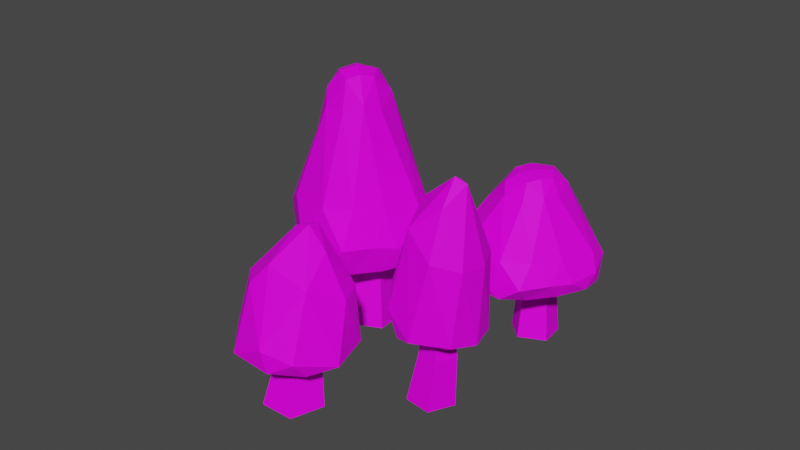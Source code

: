 # Source: Mushroom002.blend  (saved by Blender 3.1.7; exported with 4.5.12 LTS)
import bpy
from mathutils import Matrix  # noqa: F401  (used for matrix-valued properties, if any)

bpy.ops.wm.read_factory_settings(use_empty=True)
scene = bpy.context.scene
scene.name = 'Scene'

# ---- collections
col_collection = bpy.data.collections.new('Collection'); scene.collection.children.link(col_collection)

# ---- images (referenced by path relative to the original .blend; pixels are not part of the script)
import os
ASSET_DIR = os.environ.get("B2B_ASSET_DIR", "")  # directory of the original .blend (textures are referenced by path, not embedded)
HERE = os.path.dirname(os.path.abspath(__file__))  # packed textures are extracted next to this script under _unpacked/

def load_image(name, relpath, width, height, colorspace="sRGB"):
    """Load a texture the original file referenced (path relative to the .blend, or extracted next to this script)."""
    p = next((c for c in (os.path.join(HERE, relpath), os.path.join(ASSET_DIR, relpath)) if relpath and os.path.exists(c)), "")
    if p:
        img = bpy.data.images.load(p, check_existing=True)
        img.name = name
    else:  # same state as the original file: an image datablock whose file is absent (Cycles renders it pink)
        img = bpy.data.images.new(name, width, height)
        img.source = "FILE"
        img.filepath = "//" + (relpath or name)
    img.colorspace_settings.name = colorspace
    return img
img_t_pallet_png = load_image('T_Pallet.png', 'T_Pallet.png', 1024, 1024, 'sRGB')

# ---- materials (node trees are filled in below, after node groups)
mat_material = bpy.data.materials.new('Material')
mat_material.alpha_threshold = 0.0
mat_material.use_transparent_shadow = False
mat_material.line_color = (0.0, 0.0, 0.0, 1.0)

# ---- material node trees
mat_material.use_nodes = True; mat_material.node_tree.nodes.clear()
_N = mat_material.node_tree.nodes; _L = mat_material.node_tree.links
n0 = _N.new('ShaderNodeOutputMaterial'); n0.name = 'Material Output'; n0.location = (300, 300)
n1 = _N.new('ShaderNodeBsdfPrincipled'); n1.name = 'Principled BSDF'; n1.location = (10, 300)
n1.distribution = 'GGX'
n1.subsurface_method = 'RANDOM_WALK_SKIN'
n1.inputs[2].default_value = 0.6333
n1.inputs[3].default_value = 1.45
n1.inputs[13].default_value = 0.1242
n1.inputs[27].default_value = (0.0, 0.0, 0.0, 1.0)
n1.inputs[28].default_value = 1.0
n2 = _N.new('ShaderNodeTexImage'); n2.name = 'Image Texture'; n2.location = (-273, 221)
n2.image = img_t_pallet_png
n3 = _N.new('ShaderNodeTexCoord'); n3.name = 'Texture Coordinate'; n3.location = (-452, 219)
_L.new(n1.outputs[0], n0.inputs[0])
_L.new(n3.outputs[2], n2.inputs[0])
_L.new(n2.outputs[0], n1.inputs[0])
n0.is_active_output = True

# ---- world
world_world = bpy.data.worlds.new('World'); scene.world = world_world
world_world.use_nodes = True; world_world.node_tree.nodes.clear()
_N = world_world.node_tree.nodes; _L = world_world.node_tree.links
n0 = _N.new('ShaderNodeOutputWorld'); n0.name = 'World Output'; n0.location = (300, 300)
n1 = _N.new('ShaderNodeBackground'); n1.name = 'Background'; n1.location = (10, 300)
n1.inputs[0].default_value = (0.05088, 0.05088, 0.05088, 1.0)
_L.new(n1.outputs[0], n0.inputs[0])
n0.is_active_output = True
world_world.color = (0.05088, 0.05088, 0.05088)
world_world.use_sun_shadow = False
world_world.sun_shadow_jitter_overblur = 0.0

# ---- meshes
me_cylinder_002 = bpy.data.meshes.new('Cylinder.002')
me_cylinder_002.from_pydata([(-0.02992, 0.0204, -0.002581), (-0.0265, 0.01079, 0.04522), (-0.0175, 0.01838, -0.002217), (-0.01977, 0.009791, 0.04441), (-0.0156, 0.005967, -0.001377), (-0.01881, 0.003254, 0.04259), (-0.02685, 0.0003128, -0.001221), (-0.02494, 0.0002148, 0.04228), (-0.0357, 0.009235, -0.001965), (-0.0297, 0.004873, 0.04391), (-0.02963, 0.01934, 0.023), (-0.02008, 0.01792, 0.02184), (-0.01871, 0.00865, 0.01926), (-0.02741, 0.004338, 0.01882), (-0.03416, 0.01095, 0.02114), (-0.01041, -0.01901, 0.03219), (-0.007102, -0.01935, 0.01567), (-0.0006693, -0.02244, 0.03273), (-0.01069, -0.02633, 0.05093), (0.002663, -0.02439, 0.01684), (0.004616, -0.03222, 0.03409), (0.001095, -0.027, 0.01584), (-0.003012, -0.03151, 0.04613), (0.007241, -0.03858, 0.01711), (-0.0001404, -0.0426, 0.03977), (0.001071, -0.04996, 0.02056), (0.001712, -0.04591, 0.01533), (-0.009789, -0.03497, 0.02195), (-0.00772, -0.05352, 0.02344), (-0.006065, -0.05283, 0.01654), (-0.01264, -0.04368, 0.04427), (-0.01748, -0.04662, 0.03817), (-0.01929, -0.05265, 0.01763), (-0.02494, -0.04309, 0.01536), (-0.01413, -0.05064, 0.01573), (-0.01003, -0.03052, 0.05201), (-0.02339, -0.0408, 0.03783), (-0.02773, -0.04305, 0.01926), (-0.01472, -0.03068, 0.05041), (-0.02603, -0.03189, 0.03501), (-0.02822, -0.03457, 0.01661), (-0.01288, -0.03702, 0.02154), (-0.02479, -0.02468, 0.0181), (-0.02011, -0.02152, 0.03256), (-0.01774, -0.02013, 0.01602), (-0.01084, -0.02893, -0.002101), (-0.01084, -0.03113, 0.02226), (-0.001939, -0.03539, -0.002101), (-0.005993, -0.03465, 0.02226), (-0.005338, -0.04585, -0.002101), (-0.007844, -0.04034, 0.02226), (-0.01634, -0.04585, -0.002101), (-0.01383, -0.04034, 0.02226), (-0.01974, -0.03539, -0.002101), (-0.01568, -0.03465, 0.02226), (-0.01084, -0.02865, 0.01), (-0.003966, -0.03365, 0.01), (-0.006591, -0.04172, 0.01), (-0.01508, -0.04172, 0.01), (-0.01771, -0.03365, 0.01), (0.03368, -0.009183, 0.04531), (0.0338, -0.01165, 0.02176), (0.0323, -0.0173, 0.0462), (0.02807, -0.01053, 0.0682), (0.03117, -0.02001, 0.02354), (0.02533, -0.02276, 0.04843), (0.02891, -0.01913, 0.02202), (0.02501, -0.01713, 0.06217), (0.02064, -0.02553, 0.02395), (0.01657, -0.02058, 0.05564), (0.01086, -0.02223, 0.02924), (0.01413, -0.02218, 0.02123), (0.02117, -0.01166, 0.03137), (0.006865, -0.0158, 0.03364), (0.007633, -0.01701, 0.02308), (0.01408, -0.01107, 0.06084), (0.01104, -0.007414, 0.05401), (0.005981, -0.006596, 0.02475), (0.01273, -0.0008535, 0.02128), (0.008265, -0.01038, 0.02185), (0.02487, -0.01162, 0.06985), (0.01481, -0.001986, 0.05345), (0.01238, 0.001339, 0.02724), (0.0241, -0.007923, 0.06771), (0.02144, 0.00134, 0.04956), (0.01898, 0.002878, 0.02319), (0.01914, -0.00951, 0.03074), (0.02722, 0.00152, 0.02547), (0.03039, -0.001889, 0.04597), (0.03175, -0.0034, 0.02228), (0.02577, -0.01002, -0.002875), (0.02402, -0.01032, 0.03047), (0.02186, -0.01796, -0.002875), (0.02189, -0.01465, 0.03047), (0.01309, -0.0167, -0.002875), (0.01712, -0.01396, 0.03047), (0.01158, -0.007973, -0.002875), (0.0163, -0.009206, 0.03047), (0.01942, -0.003843, -0.002875), (0.02057, -0.006959, 0.03047), (0.02599, -0.009981, 0.01369), (0.02297, -0.01612, 0.01369), (0.0162, -0.01514, 0.01369), (0.01503, -0.008401, 0.01369), (0.02108, -0.005213, 0.01369), (-0.04679, -0.0005541, 0.03763), (-0.0362, -0.001486, 0.02519), (-0.02929, -0.001562, 0.07902), (-0.04684, 0.002095, 0.02548), (-0.04244, -0.0001491, 0.02359), (-0.02562, -2.847e-05, 0.08418), (-0.02977, 0.00426, 0.08274), (-0.03842, 0.0033, 0.06234), (-0.0505, 0.008246, 0.03148), (-0.04105, 0.01367, 0.05877), (-0.0487, 0.01649, 0.02994), (-0.04764, 0.01166, 0.02396), (-0.04251, 0.01334, 0.02616), (-0.0325, 0.0106, 0.03583), (-0.04448, 0.02403, 0.02997), (-0.02981, 0.01117, 0.07978), (-0.0412, 0.02297, 0.02376), (-0.02669, 0.00805, 0.08409), (-0.03489, 0.01879, 0.06549), (-0.03823, 0.02302, 0.05405), (-0.04037, 0.02544, 0.03999), (-0.03804, 0.02944, 0.02973), (-0.04263, 0.02533, 0.02507), (-0.03422, 0.02032, 0.02825), (-0.02805, 0.02512, 0.02537), (-0.02947, 0.0316, 0.0299), (-0.02723, 0.03141, 0.02506), (-0.02503, 0.01455, 0.07946), (-0.02975, 0.02937, 0.02376), (-0.02113, 0.01194, 0.08266), (-0.02576, 0.02483, 0.05807), (-0.01998, 0.02992, 0.03128), (-0.02766, 0.01254, 0.0369), (-0.0196, 0.02942, 0.02427), (-0.01818, 0.02064, 0.06093), (-0.01414, 0.02756, 0.02947), (-0.01017, 0.02312, 0.02416), (-0.01505, 0.02487, 0.02284), (-0.02166, 0.01093, 0.03526), (-0.007378, 0.02075, 0.03509), (-0.01535, 0.02069, 0.0245), (-0.01616, 0.01166, 0.07719), (-0.01452, 0.01493, 0.06413), (-0.00601, 0.012, 0.04294), (-0.00578, 0.01585, 0.02409), (-0.01945, 0.008771, 0.0839), (-0.004141, 0.01134, 0.03306), (-0.007374, 0.01212, 0.02264), (-0.005544, 0.008492, 0.02485), (-0.01702, 0.005048, 0.08287), (-0.01453, 0.00505, 0.07341), (-0.01076, 0.008401, 0.0248), (-0.02261, 0.004337, 0.08541), (-0.00971, 0.0007812, 0.04498), (-0.006576, 0.002343, 0.03205), (-0.0183, 0.007029, 0.03256), (-0.01015, -0.003683, 0.03337), (-0.01065, 0.0007664, 0.02355), (-0.01524, 1.546e-05, 0.02513), (-0.01644, -0.0002795, 0.07562), (-0.01505, -0.007203, 0.04578), (-0.01698, -0.006367, 0.02319), (-0.01903, 0.001307, 0.08396), (-0.01578, -0.01163, 0.03337), (-0.02114, -0.004237, 0.07324), (-0.023, -0.01171, 0.04533), (-0.02248, -0.012, 0.0247), (-0.02264, 0.002141, 0.03302), (-0.0215, -0.002007, 0.08281), (-0.02342, -0.006248, 0.02462), (-0.03667, -0.008618, 0.04465), (-0.03094, -0.0109, 0.0245), (-0.02649, -0.009698, 0.02242), (-0.03058, 0.003449, 0.03295), (-0.03169, -0.01229, 0.03448), (-0.02533, 0.005767, 0.03596), (-0.02771, -0.003942, 0.07397), (-0.0404, -0.005171, 0.02513), (-0.0004724, 0.02411, 0.03028), (0.01049, 0.02257, 0.02299), (0.01543, 0.02563, 0.0524), (-5.623e-05, 0.02603, 0.02374), (0.004362, 0.02374, 0.02241), (0.01891, 0.02747, 0.05519), (0.01488, 0.03159, 0.0548), (0.007001, 0.0294, 0.04381), (-0.003862, 0.03241, 0.02753), (0.004599, 0.03941, 0.04253), (-0.001942, 0.04048, 0.02708), (-0.0007241, 0.03538, 0.02348), (0.004313, 0.0372, 0.0246), (0.01389, 0.03514, 0.02941), (0.002314, 0.04796, 0.02738), (0.015, 0.03824, 0.05356), (0.00579, 0.04658, 0.02378), (0.01792, 0.03543, 0.05565), (0.01053, 0.04491, 0.0463), (0.007654, 0.04839, 0.04036), (0.006048, 0.04997, 0.03283), (0.008767, 0.05334, 0.02733), (0.004341, 0.04898, 0.02469), (0.01254, 0.04428, 0.02585), (0.01882, 0.04892, 0.02432), (0.0173, 0.05556, 0.02724), (0.0197, 0.05511, 0.02448), (0.01979, 0.0416, 0.05341), (0.01723, 0.053, 0.02374), (0.02353, 0.03924, 0.05488), (0.01992, 0.05052, 0.04223), (0.02667, 0.05406, 0.02756), (0.01869, 0.03716, 0.02994), (0.02729, 0.05317, 0.02365), (0.02732, 0.04661, 0.0433), (0.03252, 0.05168, 0.02622), (0.03662, 0.04703, 0.0229), (0.03184, 0.04863, 0.02245), (0.0247, 0.03552, 0.02873), (0.03898, 0.04533, 0.02868), (0.03144, 0.0446, 0.02313), (0.02867, 0.0387, 0.05167), (0.03079, 0.04119, 0.0446), (0.03999, 0.03715, 0.03246), (0.04092, 0.03988, 0.02228), (0.02513, 0.0362, 0.05532), (0.04219, 0.03596, 0.02691), (0.03936, 0.03611, 0.02133), (0.04107, 0.03266, 0.02227), (0.02755, 0.03248, 0.05445), (0.03037, 0.03196, 0.04915), (0.03589, 0.03252, 0.02243), (0.02189, 0.03188, 0.05601), (0.03614, 0.02617, 0.03307), (0.03973, 0.02699, 0.02593), (0.0281, 0.03155, 0.02689), (0.03607, 0.02109, 0.02644), (0.03597, 0.02492, 0.0213), (0.03135, 0.02423, 0.02229), (0.02834, 0.02681, 0.05013), (0.03073, 0.01828, 0.03325), (0.02963, 0.0178, 0.02092), (0.02548, 0.02883, 0.05491), (0.03041, 0.01319, 0.02619), (0.02372, 0.02273, 0.04877), (0.02281, 0.01374, 0.03303), (0.02406, 0.01228, 0.02163), (0.02373, 0.02671, 0.02702), (0.02304, 0.02548, 0.05418), (0.02318, 0.01794, 0.02195), (0.009268, 0.01663, 0.03332), (0.01567, 0.01328, 0.02188), (0.02018, 0.01438, 0.02064), (0.01584, 0.02793, 0.02735), (0.01455, 0.01247, 0.02733), (0.02098, 0.03044, 0.02895), (0.01717, 0.02301, 0.04942), (0.00629, 0.01889, 0.0229), (0.01769, 0.04449, -0.002706), (0.02019, 0.03745, 0.03231), (0.02679, 0.04302, -0.00244), (0.02512, 0.03672, 0.03171), (0.02818, 0.03392, -0.001824), (0.02583, 0.03193, 0.03038), (0.01994, 0.02978, -0.00171), (0.02134, 0.02971, 0.03016), (0.01346, 0.03631, -0.002255), (0.01785, 0.03312, 0.03135), (0.0179, 0.04372, 0.01603), (0.0249, 0.04268, 0.01518), (0.0259, 0.03588, 0.01329), (0.01952, 0.03273, 0.01297), (0.01458, 0.03757, 0.01467)], [], [(10, 1, 3, 11), (11, 3, 5, 12), (12, 5, 7, 13), (13, 7, 9, 14), (14, 9, 1, 10), (8, 14, 10, 0), (6, 13, 14, 8), (4, 12, 13, 6), (2, 11, 12, 4), (0, 10, 11, 2), (15, 18, 17), (16, 17, 19), (17, 22, 20), (18, 35, 22), (19, 20, 23), (23, 26, 21), (23, 24, 25), (23, 25, 26), (26, 25, 29), (24, 35, 30), (30, 31, 28), (28, 32, 29), (30, 36, 31), (33, 37, 40), (38, 39, 36), (33, 40, 44), (39, 42, 40), (40, 42, 44), (38, 18, 39), (38, 35, 18), (41, 44, 16), (41, 16, 27), (43, 44, 42), (43, 15, 44), (18, 15, 43), (16, 21, 27), (16, 19, 21), (16, 15, 17), (19, 17, 20), (19, 23, 21), (17, 18, 22), (20, 22, 24), (21, 26, 27), (23, 20, 24), (24, 22, 35), (26, 29, 34), (37, 32, 31, 36), (25, 24, 28), (28, 24, 30), (29, 25, 28), (28, 31, 32), (34, 29, 32), (35, 38, 30), (41, 34, 33), (32, 37, 33), (34, 32, 33), (30, 38, 36), (36, 39, 37), (37, 39, 40), (41, 27, 26, 34), (41, 33, 44), (39, 18, 43), (39, 43, 42), (44, 15, 16), (55, 46, 48, 56), (56, 48, 50, 57), (57, 50, 52, 58), (58, 52, 54, 59), (59, 54, 46, 55), (53, 59, 55, 45), (51, 58, 59, 53), (49, 57, 58, 51), (47, 56, 57, 49), (45, 55, 56, 47), (60, 63, 62), (61, 62, 64), (62, 67, 65), (63, 80, 67), (64, 65, 68), (68, 71, 66), (68, 69, 70), (68, 70, 71), (71, 70, 74), (69, 80, 75), (75, 76, 73), (73, 77, 74), (75, 81, 76), (78, 82, 85), (83, 84, 81), (78, 85, 89), (84, 87, 85), (85, 87, 89), (83, 63, 84), (83, 80, 63), (86, 89, 61), (86, 61, 72), (88, 89, 87), (88, 60, 89), (63, 60, 88), (61, 66, 72), (61, 64, 66), (61, 60, 62), (64, 62, 65), (64, 68, 66), (62, 63, 67), (65, 67, 69), (66, 71, 72), (68, 65, 69), (69, 67, 80), (71, 74, 79), (82, 77, 76, 81), (70, 69, 73), (73, 69, 75), (74, 70, 73), (73, 76, 77), (79, 74, 77), (80, 83, 75), (86, 79, 78), (77, 82, 78), (79, 77, 78), (75, 83, 81), (81, 84, 82), (82, 84, 85), (86, 72, 71, 79), (86, 78, 89), (84, 63, 88), (84, 88, 87), (89, 60, 61), (100, 91, 93, 101), (101, 93, 95, 102), (102, 95, 97, 103), (103, 97, 99, 104), (104, 99, 91, 100), (98, 104, 100, 90), (96, 103, 104, 98), (94, 102, 103, 96), (92, 101, 102, 94), (90, 100, 101, 92), (109, 117, 106), (105, 112, 113), (108, 113, 116), (110, 157, 122), (112, 111, 114), (116, 121, 117), (116, 115, 127), (115, 125, 119), (122, 120, 111), (127, 121, 116), (114, 123, 124), (121, 128, 117), (119, 125, 126), (120, 122, 132), (121, 127, 133), (121, 133, 129), (132, 135, 123), (123, 135, 124), (125, 130, 126), (135, 136, 130), (122, 157, 150), (136, 140, 131), (138, 142, 133), (134, 139, 135), (137, 145, 143), (139, 144, 140), (140, 141, 138), (134, 150, 146), (146, 147, 139), (144, 149, 141), (147, 148, 144), (145, 152, 156), (148, 151, 144), (151, 153, 149), (146, 155, 147), (143, 156, 160), (148, 159, 151), (150, 157, 167), (153, 162, 152), (155, 158, 148), (143, 160, 180), (158, 161, 159), (137, 143, 180), (156, 162, 163), (155, 164, 158), (160, 163, 172), (165, 168, 161), (167, 173, 164), (164, 173, 169), (166, 174, 163), (163, 174, 172), (166, 171, 177), (168, 170, 179), (167, 157, 110), (171, 179, 176), (169, 173, 181), (174, 178, 172), (177, 106, 174), (176, 179, 182), (178, 118, 180), (179, 175, 105), (137, 180, 118), (182, 105, 108), (181, 107, 112), (106, 118, 178), (108, 105, 113), (110, 111, 107), (106, 117, 118), (109, 108, 116), (109, 116, 117), (112, 107, 111), (110, 122, 111), (120, 123, 114, 111), (114, 115, 113, 112), (116, 113, 115), (127, 115, 119), (124, 125, 115, 114), (137, 118, 117, 128), (131, 127, 126, 130), (127, 119, 126), (120, 132, 123), (128, 121, 129), (130, 125, 124, 135), (132, 122, 134), (133, 127, 131), (137, 128, 129), (142, 145, 129, 133), (134, 122, 150), (133, 131, 138), (130, 136, 131), (137, 129, 145), (131, 140, 138), (140, 136, 135, 139), (132, 134, 135), (152, 142, 141, 149), (138, 141, 142), (134, 146, 139), (139, 147, 144), (140, 144, 141), (166, 162, 161, 168), (145, 142, 152), (143, 145, 156), (144, 151, 149), (146, 150, 154), (149, 153, 152), (146, 154, 155), (147, 155, 148), (151, 159, 153), (154, 150, 167), (153, 159, 162), (154, 164, 155), (156, 152, 162), (148, 158, 159), (160, 156, 163), (164, 154, 167), (159, 161, 162), (158, 164, 165), (180, 160, 172), (158, 165, 161), (181, 175, 170, 169), (163, 162, 166), (165, 164, 169), (165, 169, 170), (168, 165, 170), (166, 168, 171), (166, 177, 174), (171, 168, 179), (167, 110, 173), (182, 109, 177, 176), (172, 178, 180), (179, 170, 175), (177, 171, 176), (181, 173, 107), (174, 106, 178), (173, 110, 107), (112, 105, 175, 181), (177, 109, 106), (182, 179, 105), (109, 182, 108), (187, 195, 184), (183, 190, 191), (186, 191, 194), (188, 235, 200), (190, 189, 192), (194, 199, 195), (194, 193, 205), (193, 203, 197), (200, 198, 189), (205, 199, 194), (192, 201, 202), (199, 206, 195), (197, 203, 204), (198, 200, 210), (199, 205, 211), (199, 211, 207), (210, 213, 201), (201, 213, 202), (203, 208, 204), (213, 214, 208), (200, 235, 228), (214, 218, 209), (216, 220, 211), (212, 217, 213), (215, 223, 221), (217, 222, 218), (218, 219, 216), (212, 228, 224), (224, 225, 217), (222, 227, 219), (225, 226, 222), (223, 230, 234), (226, 229, 222), (229, 231, 227), (224, 233, 225), (221, 234, 238), (226, 237, 229), (228, 235, 245), (231, 240, 230), (233, 236, 226), (221, 238, 258), (236, 239, 237), (215, 221, 258), (234, 240, 241), (233, 242, 236), (238, 241, 250), (243, 246, 239), (245, 251, 242), (242, 251, 247), (244, 252, 241), (241, 252, 250), (244, 249, 255), (246, 248, 257), (245, 235, 188), (249, 257, 254), (247, 251, 259), (252, 256, 250), (255, 184, 252), (254, 257, 260), (256, 196, 258), (257, 253, 183), (215, 258, 196), (260, 183, 186), (259, 185, 190), (184, 196, 256), (186, 183, 191), (188, 189, 185), (184, 195, 196), (187, 186, 194), (187, 194, 195), (190, 185, 189), (188, 200, 189), (198, 201, 192, 189), (192, 193, 191, 190), (194, 191, 193), (205, 193, 197), (202, 203, 193, 192), (215, 196, 195, 206), (209, 205, 204, 208), (205, 197, 204), (198, 210, 201), (206, 199, 207), (208, 203, 202, 213), (210, 200, 212), (211, 205, 209), (215, 206, 207), (220, 223, 207, 211), (212, 200, 228), (211, 209, 216), (208, 214, 209), (215, 207, 223), (209, 218, 216), (218, 214, 213, 217), (210, 212, 213), (230, 220, 219, 227), (216, 219, 220), (212, 224, 217), (217, 225, 222), (218, 222, 219), (244, 240, 239, 246), (223, 220, 230), (221, 223, 234), (222, 229, 227), (224, 228, 232), (227, 231, 230), (224, 232, 233), (225, 233, 226), (229, 237, 231), (232, 228, 245), (231, 237, 240), (232, 242, 233), (234, 230, 240), (226, 236, 237), (238, 234, 241), (242, 232, 245), (237, 239, 240), (236, 242, 243), (258, 238, 250), (236, 243, 239), (259, 253, 248, 247), (241, 240, 244), (243, 242, 247), (243, 247, 248), (246, 243, 248), (244, 246, 249), (244, 255, 252), (249, 246, 257), (245, 188, 251), (260, 187, 255, 254), (250, 256, 258), (257, 248, 253), (255, 249, 254), (259, 251, 185), (252, 184, 256), (251, 188, 185), (190, 183, 253, 259), (255, 187, 184), (260, 257, 183), (187, 260, 186), (271, 262, 264, 272), (272, 264, 266, 273), (273, 266, 268, 274), (274, 268, 270, 275), (275, 270, 262, 271), (269, 275, 271, 261), (267, 274, 275, 269), (265, 273, 274, 267), (263, 272, 273, 265), (261, 271, 272, 263)])
_uv = me_cylinder_002.uv_layers.new(name='UVMap')
_uv.uv.foreach_set('vector', [0.1206, 0.4446, 0.1203, 0.4455, 0.1198, 0.4454, 0.1199, 0.4445, 0.1169, 0.4422, 0.1174, 0.4413, 0.1178, 0.4415, 0.1176, 0.4424, 0.1225, 0.4465, 0.1226, 0.4455, 0.1231, 0.4455, 0.1232, 0.4465, 0.1194, 0.4423, 0.1197, 0.4432, 0.1192, 0.4434, 0.1188, 0.4425, 0.1171, 0.4445, 0.1169, 0.4436, 0.1174, 0.4434, 0.1178, 0.4444, 0.1169, 0.4456, 0.1171, 0.4445, 0.1178, 0.4444, 0.1178, 0.4455, 0.1197, 0.4413, 0.1194, 0.4423, 0.1188, 0.4425, 0.1188, 0.4414, 0.1224, 0.4474, 0.1225, 0.4465, 0.1232, 0.4465, 0.1233, 0.4474, 0.117, 0.4433, 0.1169, 0.4422, 0.1176, 0.4424, 0.1178, 0.4434, 0.1206, 0.4435, 0.1206, 0.4446, 0.1199, 0.4445, 0.1197, 0.4434, 0.4379, 0.5821, 0.4378, 0.5812, 0.4384, 0.582, 0.4382, 0.5828, 0.4384, 0.582, 0.4387, 0.5826, 0.4318, 0.5844, 0.4321, 0.5838, 0.4321, 0.5844, 0.4319, 0.5834, 0.4321, 0.5834, 0.4321, 0.5838, 0.4319, 0.5851, 0.4321, 0.5844, 0.4325, 0.5851, 0.4357, 0.5867, 0.4353, 0.5869, 0.4355, 0.5861, 0.4325, 0.5851, 0.4326, 0.584, 0.433, 0.5848, 0.4325, 0.5851, 0.433, 0.5848, 0.4329, 0.5851, 0.4353, 0.5869, 0.4353, 0.5871, 0.4349, 0.5871, 0.4326, 0.584, 0.4321, 0.5834, 0.4327, 0.5836, 0.4385, 0.5841, 0.4383, 0.5838, 0.4385, 0.5831, 0.4385, 0.5831, 0.438, 0.5829, 0.4384, 0.5829, 0.4385, 0.5841, 0.438, 0.584, 0.4383, 0.5838, 0.4365, 0.5874, 0.4365, 0.5872, 0.4368, 0.5874, 0.4383, 0.5847, 0.4376, 0.5841, 0.438, 0.584, 0.4342, 0.5865, 0.4342, 0.5862, 0.4348, 0.5857, 0.437, 0.5866, 0.4373, 0.5874, 0.4368, 0.5874, 0.4342, 0.5862, 0.4345, 0.5858, 0.4348, 0.5857, 0.4373, 0.5859, 0.4376, 0.5858, 0.437, 0.5866, 0.4373, 0.5859, 0.4375, 0.5857, 0.4376, 0.5858, 0.4349, 0.5865, 0.4348, 0.5857, 0.4353, 0.5857, 0.4349, 0.5865, 0.4353, 0.5857, 0.435, 0.5864, 0.4375, 0.5867, 0.4376, 0.5875, 0.4373, 0.5874, 0.4375, 0.5822, 0.4379, 0.5821, 0.4378, 0.5829, 0.4378, 0.5812, 0.4379, 0.5821, 0.4375, 0.5822, 0.4353, 0.5857, 0.4355, 0.5861, 0.435, 0.5864, 0.4353, 0.5857, 0.4357, 0.5861, 0.4355, 0.5861, 0.4382, 0.5828, 0.4379, 0.5821, 0.4384, 0.582, 0.4387, 0.5826, 0.4384, 0.582, 0.4387, 0.5818, 0.4357, 0.5861, 0.4357, 0.5867, 0.4355, 0.5861, 0.4384, 0.582, 0.4378, 0.5812, 0.4382, 0.5814, 0.4321, 0.5844, 0.4321, 0.5838, 0.4326, 0.584, 0.4355, 0.5861, 0.4353, 0.5869, 0.435, 0.5864, 0.4325, 0.5851, 0.4321, 0.5844, 0.4326, 0.584, 0.4326, 0.584, 0.4321, 0.5838, 0.4321, 0.5834, 0.4353, 0.5869, 0.4349, 0.5871, 0.4346, 0.5869, 0.4375, 0.5833, 0.438, 0.5829, 0.4383, 0.5838, 0.438, 0.584, 0.433, 0.5848, 0.4326, 0.584, 0.4333, 0.5846, 0.4333, 0.5846, 0.4326, 0.584, 0.4327, 0.5836, 0.4333, 0.5849, 0.433, 0.5848, 0.4333, 0.5846, 0.4385, 0.5831, 0.4383, 0.5838, 0.438, 0.5829, 0.4346, 0.5869, 0.4349, 0.5871, 0.4343, 0.587, 0.4385, 0.5847, 0.4383, 0.5847, 0.4385, 0.5841, 0.4349, 0.5865, 0.4346, 0.5869, 0.4342, 0.5865, 0.438, 0.5829, 0.4375, 0.5833, 0.4376, 0.5831, 0.4346, 0.5869, 0.4343, 0.587, 0.4342, 0.5865, 0.4385, 0.5841, 0.4383, 0.5847, 0.438, 0.584, 0.438, 0.584, 0.4376, 0.5841, 0.4375, 0.5833, 0.4365, 0.5872, 0.437, 0.5866, 0.4368, 0.5874, 0.4349, 0.5865, 0.435, 0.5864, 0.4353, 0.5869, 0.4346, 0.5869, 0.4349, 0.5865, 0.4342, 0.5865, 0.4348, 0.5857, 0.437, 0.5866, 0.4376, 0.5858, 0.4375, 0.5867, 0.437, 0.5866, 0.4375, 0.5867, 0.4373, 0.5874, 0.4378, 0.5829, 0.4379, 0.5821, 0.4382, 0.5828, 0.1178, 0.4466, 0.1177, 0.4476, 0.1172, 0.4476, 0.1171, 0.4466, 0.1215, 0.4445, 0.1213, 0.4455, 0.1208, 0.4455, 0.1208, 0.4444, 0.1223, 0.4465, 0.1222, 0.4476, 0.1217, 0.4476, 0.1216, 0.4465, 0.1217, 0.4423, 0.1217, 0.4413, 0.1222, 0.4413, 0.1224, 0.4423, 0.1226, 0.4444, 0.1227, 0.4434, 0.1231, 0.4434, 0.1233, 0.4444, 0.1224, 0.4454, 0.1226, 0.4444, 0.1233, 0.4444, 0.1233, 0.4454, 0.1215, 0.4434, 0.1217, 0.4423, 0.1224, 0.4423, 0.1224, 0.4433, 0.1224, 0.4455, 0.1223, 0.4465, 0.1216, 0.4465, 0.1215, 0.4455, 0.1215, 0.4435, 0.1215, 0.4445, 0.1208, 0.4444, 0.1206, 0.4434, 0.1178, 0.4456, 0.1178, 0.4466, 0.1171, 0.4466, 0.1169, 0.4456, 0.4322, 0.5874, 0.4321, 0.5867, 0.4326, 0.5873, 0.4325, 0.5881, 0.4326, 0.5873, 0.4329, 0.5879, 0.4326, 0.5873, 0.4325, 0.5868, 0.4329, 0.5871, 0.4344, 0.5887, 0.4344, 0.5885, 0.4348, 0.5884, 0.4362, 0.5885, 0.4354, 0.5882, 0.4361, 0.5881, 0.4327, 0.5851, 0.433, 0.5854, 0.4321, 0.5854, 0.4361, 0.5881, 0.4352, 0.5877, 0.4359, 0.5875, 0.4361, 0.5881, 0.4359, 0.5875, 0.4362, 0.5877, 0.4362, 0.5877, 0.4359, 0.5875, 0.4362, 0.5872, 0.435, 0.5879, 0.4344, 0.5885, 0.4344, 0.5879, 0.4344, 0.5879, 0.4342, 0.5876, 0.4348, 0.5871, 0.4386, 0.586, 0.4381, 0.5859, 0.4385, 0.5857, 0.4386, 0.5869, 0.4381, 0.5869, 0.4384, 0.5867, 0.4328, 0.5866, 0.4328, 0.5867, 0.4324, 0.5867, 0.4338, 0.5867, 0.4334, 0.5874, 0.4332, 0.5871, 0.4328, 0.5866, 0.4324, 0.5867, 0.4318, 0.5862, 0.4334, 0.5874, 0.4337, 0.5881, 0.4332, 0.5881, 0.4324, 0.5867, 0.432, 0.5865, 0.4318, 0.5862, 0.4338, 0.5867, 0.434, 0.5867, 0.4334, 0.5874, 0.4342, 0.5885, 0.4344, 0.5885, 0.4344, 0.5887, 0.4326, 0.586, 0.4318, 0.5862, 0.4318, 0.5857, 0.4326, 0.586, 0.4318, 0.5857, 0.4325, 0.5859, 0.434, 0.5875, 0.434, 0.5881, 0.4337, 0.5881, 0.4318, 0.5875, 0.4322, 0.5874, 0.432, 0.5881, 0.4321, 0.5867, 0.4322, 0.5874, 0.4318, 0.5875, 0.4318, 0.5857, 0.4321, 0.5854, 0.4325, 0.5859, 0.4318, 0.5857, 0.432, 0.5853, 0.4321, 0.5854, 0.4325, 0.5881, 0.4322, 0.5874, 0.4326, 0.5873, 0.4329, 0.5879, 0.4326, 0.5873, 0.4329, 0.5871, 0.432, 0.5853, 0.4327, 0.5851, 0.4321, 0.5854, 0.4326, 0.5873, 0.4321, 0.5867, 0.4325, 0.5868, 0.4352, 0.5883, 0.4348, 0.5884, 0.435, 0.5879, 0.4321, 0.5854, 0.433, 0.5854, 0.4325, 0.5859, 0.4361, 0.5881, 0.4354, 0.5882, 0.4352, 0.5877, 0.435, 0.5879, 0.4348, 0.5884, 0.4344, 0.5885, 0.433, 0.5854, 0.4333, 0.5857, 0.4332, 0.5861, 0.4376, 0.5862, 0.4381, 0.5859, 0.4384, 0.5867, 0.4381, 0.5869, 0.4352, 0.5873, 0.435, 0.5879, 0.4348, 0.5871, 0.4348, 0.5871, 0.435, 0.5879, 0.4344, 0.5879, 0.4362, 0.5872, 0.4359, 0.5875, 0.4359, 0.5871, 0.4386, 0.586, 0.4384, 0.5867, 0.4381, 0.5859, 0.4332, 0.5861, 0.4333, 0.5857, 0.4333, 0.5863, 0.4344, 0.5885, 0.4342, 0.5885, 0.4344, 0.5879, 0.4326, 0.586, 0.4332, 0.5861, 0.4328, 0.5866, 0.4381, 0.5859, 0.4376, 0.5862, 0.4376, 0.5861, 0.4332, 0.5861, 0.4333, 0.5863, 0.4328, 0.5866, 0.4386, 0.5869, 0.4383, 0.5874, 0.4381, 0.5869, 0.4381, 0.5869, 0.4377, 0.587, 0.4376, 0.5862, 0.4329, 0.5879, 0.4334, 0.5874, 0.4332, 0.5881, 0.4326, 0.586, 0.4325, 0.5859, 0.433, 0.5854, 0.4332, 0.5861, 0.4326, 0.586, 0.4328, 0.5866, 0.4318, 0.5862, 0.4334, 0.5874, 0.434, 0.5867, 0.434, 0.5875, 0.4334, 0.5874, 0.434, 0.5875, 0.4337, 0.5881, 0.432, 0.5881, 0.4322, 0.5874, 0.4325, 0.5881, 0.1197, 0.4465, 0.1196, 0.4476, 0.1191, 0.4475, 0.119, 0.4465, 0.1215, 0.4424, 0.1213, 0.4434, 0.1208, 0.4433, 0.1208, 0.4423, 0.1214, 0.4465, 0.1213, 0.4476, 0.1208, 0.4476, 0.1207, 0.4465, 0.1217, 0.4445, 0.1217, 0.4434, 0.1222, 0.4434, 0.1224, 0.4444, 0.118, 0.4466, 0.1181, 0.4456, 0.1186, 0.4456, 0.1187, 0.4466, 0.1178, 0.4476, 0.118, 0.4466, 0.1187, 0.4466, 0.1187, 0.4476, 0.1215, 0.4455, 0.1217, 0.4445, 0.1224, 0.4444, 0.1224, 0.4454, 0.1215, 0.4455, 0.1214, 0.4465, 0.1207, 0.4465, 0.1206, 0.4455, 0.1215, 0.4414, 0.1215, 0.4424, 0.1208, 0.4423, 0.1206, 0.4413, 0.1197, 0.4455, 0.1197, 0.4465, 0.119, 0.4465, 0.1188, 0.4455, 0.434, 0.5847, 0.4337, 0.5846, 0.4341, 0.5845, 0.4349, 0.5852, 0.435, 0.5843, 0.4352, 0.5854, 0.4349, 0.5856, 0.4352, 0.5854, 0.4351, 0.5857, 0.4375, 0.5857, 0.4373, 0.5857, 0.4374, 0.5855, 0.435, 0.5843, 0.4351, 0.5836, 0.4353, 0.5845, 0.4337, 0.5848, 0.4334, 0.5845, 0.4337, 0.5846, 0.4365, 0.5869, 0.4362, 0.5869, 0.4362, 0.5866, 0.4375, 0.5837, 0.4372, 0.5839, 0.4373, 0.5836, 0.4374, 0.5855, 0.4374, 0.5853, 0.4375, 0.5855, 0.4362, 0.5866, 0.4363, 0.5866, 0.4365, 0.5869, 0.4375, 0.5846, 0.4373, 0.5847, 0.4372, 0.5843, 0.4334, 0.5845, 0.4336, 0.5843, 0.4337, 0.5846, 0.4373, 0.5836, 0.4372, 0.5839, 0.437, 0.5836, 0.4374, 0.5853, 0.4374, 0.5855, 0.4372, 0.5853, 0.4363, 0.5866, 0.4362, 0.5866, 0.4362, 0.5861, 0.4334, 0.5845, 0.4333, 0.5841, 0.4334, 0.5841, 0.4372, 0.5853, 0.4369, 0.5846, 0.4373, 0.5847, 0.4373, 0.5847, 0.4369, 0.5846, 0.4372, 0.5843, 0.4372, 0.5839, 0.4367, 0.5837, 0.437, 0.5836, 0.4369, 0.5846, 0.4365, 0.584, 0.4367, 0.5837, 0.4374, 0.5855, 0.4373, 0.5857, 0.4372, 0.5856, 0.4364, 0.5815, 0.4362, 0.5814, 0.4365, 0.5813, 0.4362, 0.5858, 0.4364, 0.5858, 0.4362, 0.5861, 0.4362, 0.5833, 0.4363, 0.5825, 0.4365, 0.5824, 0.434, 0.5841, 0.4336, 0.5837, 0.434, 0.5839, 0.4363, 0.5825, 0.4359, 0.5817, 0.4362, 0.5814, 0.4362, 0.5814, 0.436, 0.5813, 0.4363, 0.5812, 0.4362, 0.5833, 0.4361, 0.5834, 0.4361, 0.5831, 0.4361, 0.5831, 0.4361, 0.5827, 0.4363, 0.5825, 0.4359, 0.5817, 0.4357, 0.5813, 0.436, 0.5813, 0.4361, 0.5827, 0.4357, 0.582, 0.4359, 0.5817, 0.4382, 0.5874, 0.4385, 0.5876, 0.4384, 0.5877, 0.4357, 0.582, 0.4356, 0.5817, 0.4359, 0.5817, 0.4356, 0.5817, 0.4355, 0.5814, 0.4357, 0.5813, 0.4361, 0.5831, 0.4358, 0.5831, 0.4361, 0.5827, 0.4379, 0.5877, 0.4384, 0.5877, 0.4381, 0.5878, 0.4319, 0.5825, 0.432, 0.583, 0.4318, 0.5829, 0.4372, 0.5856, 0.4373, 0.5857, 0.4373, 0.5857, 0.434, 0.5834, 0.4341, 0.5837, 0.4338, 0.5835, 0.4325, 0.5816, 0.4322, 0.5826, 0.4319, 0.5825, 0.4379, 0.5877, 0.4381, 0.5878, 0.4378, 0.5879, 0.4322, 0.5826, 0.4322, 0.583, 0.432, 0.583, 0.4377, 0.5878, 0.4379, 0.5877, 0.4378, 0.5879, 0.4384, 0.5877, 0.4385, 0.5879, 0.4384, 0.588, 0.4325, 0.5816, 0.4326, 0.5816, 0.4322, 0.5826, 0.4381, 0.5878, 0.4384, 0.588, 0.438, 0.588, 0.4325, 0.5826, 0.4325, 0.5831, 0.4322, 0.583, 0.4327, 0.5813, 0.4328, 0.5814, 0.4326, 0.5816, 0.4326, 0.5816, 0.4328, 0.5814, 0.4328, 0.5817, 0.4384, 0.5882, 0.4382, 0.5883, 0.4384, 0.588, 0.4384, 0.588, 0.4382, 0.5883, 0.438, 0.588, 0.4357, 0.5858, 0.4359, 0.5859, 0.4359, 0.5861, 0.4325, 0.5831, 0.4328, 0.5827, 0.433, 0.5831, 0.4327, 0.5813, 0.4328, 0.5812, 0.4329, 0.5813, 0.4327, 0.5834, 0.433, 0.5831, 0.4329, 0.5834, 0.4328, 0.5817, 0.4328, 0.5814, 0.433, 0.5817, 0.4382, 0.5883, 0.4378, 0.5881, 0.438, 0.588, 0.4382, 0.5885, 0.4378, 0.5884, 0.4382, 0.5883, 0.4342, 0.5854, 0.4343, 0.5851, 0.4346, 0.5855, 0.4378, 0.5881, 0.4376, 0.5879, 0.4378, 0.5879, 0.4343, 0.5851, 0.4345, 0.5848, 0.4349, 0.5852, 0.4377, 0.5878, 0.4378, 0.5879, 0.4376, 0.5879, 0.4346, 0.5855, 0.4349, 0.5852, 0.4349, 0.5856, 0.4347, 0.5838, 0.4349, 0.5837, 0.435, 0.5843, 0.4378, 0.5847, 0.4375, 0.5851, 0.4376, 0.5848, 0.4349, 0.5856, 0.4349, 0.5852, 0.4352, 0.5854, 0.4349, 0.5835, 0.4351, 0.5836, 0.4349, 0.5837, 0.4378, 0.5847, 0.4378, 0.5853, 0.4375, 0.5851, 0.4376, 0.5857, 0.4375, 0.5855, 0.4376, 0.5853, 0.434, 0.5847, 0.4337, 0.5848, 0.4337, 0.5846, 0.435, 0.5843, 0.4349, 0.5837, 0.4351, 0.5836, 0.4375, 0.5857, 0.4374, 0.5855, 0.4375, 0.5855, 0.4374, 0.5853, 0.4373, 0.5847, 0.4375, 0.5846, 0.4375, 0.5855, 0.4353, 0.5845, 0.4353, 0.5855, 0.4352, 0.5854, 0.435, 0.5843, 0.4365, 0.5869, 0.4364, 0.5871, 0.4362, 0.5869, 0.4362, 0.5866, 0.4362, 0.5869, 0.4361, 0.5867, 0.4372, 0.5843, 0.4372, 0.5839, 0.4375, 0.5837, 0.4375, 0.5846, 0.434, 0.5841, 0.434, 0.5843, 0.4337, 0.5846, 0.4336, 0.5843, 0.4361, 0.586, 0.4362, 0.5866, 0.436, 0.5864, 0.436, 0.5861, 0.4372, 0.5835, 0.4373, 0.5836, 0.437, 0.5836, 0.4374, 0.5853, 0.4372, 0.5853, 0.4373, 0.5847, 0.4336, 0.5843, 0.4334, 0.5845, 0.4334, 0.5841, 0.4367, 0.5837, 0.4372, 0.5839, 0.4372, 0.5843, 0.4369, 0.5846, 0.4372, 0.5853, 0.4374, 0.5855, 0.4371, 0.5855, 0.4362, 0.5861, 0.4362, 0.5866, 0.4361, 0.586, 0.434, 0.5841, 0.4336, 0.5843, 0.4334, 0.5841, 0.4334, 0.5837, 0.4336, 0.5837, 0.4334, 0.5841, 0.4333, 0.5841, 0.4371, 0.5855, 0.4374, 0.5855, 0.4372, 0.5856, 0.4362, 0.5861, 0.4361, 0.586, 0.4362, 0.5858, 0.4367, 0.5837, 0.4365, 0.584, 0.4366, 0.5837, 0.434, 0.5841, 0.4334, 0.5841, 0.4336, 0.5837, 0.4365, 0.5813, 0.4362, 0.5814, 0.4363, 0.5812, 0.4362, 0.5814, 0.4364, 0.5815, 0.4365, 0.5824, 0.4363, 0.5825, 0.4372, 0.5853, 0.4371, 0.5855, 0.4369, 0.5846, 0.4338, 0.5835, 0.4334, 0.5837, 0.4335, 0.5835, 0.4337, 0.5834, 0.4362, 0.5858, 0.4365, 0.5856, 0.4364, 0.5858, 0.4362, 0.5833, 0.4361, 0.5831, 0.4363, 0.5825, 0.4363, 0.5825, 0.4361, 0.5827, 0.4359, 0.5817, 0.4362, 0.5814, 0.4359, 0.5817, 0.436, 0.5813, 0.4324, 0.5834, 0.4321, 0.5833, 0.4322, 0.583, 0.4325, 0.5831, 0.4336, 0.5837, 0.4334, 0.5837, 0.4338, 0.5835, 0.4379, 0.5877, 0.4382, 0.5874, 0.4384, 0.5877, 0.4359, 0.5817, 0.4356, 0.5817, 0.4357, 0.5813, 0.4361, 0.5831, 0.4361, 0.5834, 0.4359, 0.5834, 0.4337, 0.5834, 0.434, 0.5834, 0.4338, 0.5835, 0.4361, 0.5831, 0.4359, 0.5834, 0.4358, 0.5831, 0.4361, 0.5827, 0.4358, 0.5831, 0.4357, 0.582, 0.4356, 0.5817, 0.4353, 0.5817, 0.4355, 0.5814, 0.4359, 0.5834, 0.4361, 0.5834, 0.4359, 0.5834, 0.4318, 0.5832, 0.432, 0.583, 0.4321, 0.5833, 0.4326, 0.5813, 0.4326, 0.5816, 0.4325, 0.5816, 0.4384, 0.5877, 0.4385, 0.5876, 0.4385, 0.5879, 0.4319, 0.5825, 0.4322, 0.5826, 0.432, 0.583, 0.4381, 0.5878, 0.4384, 0.5877, 0.4384, 0.588, 0.4326, 0.5816, 0.4326, 0.5813, 0.4327, 0.5813, 0.432, 0.583, 0.4322, 0.583, 0.4321, 0.5833, 0.4322, 0.5826, 0.4326, 0.5816, 0.4325, 0.5826, 0.4378, 0.5879, 0.4381, 0.5878, 0.438, 0.588, 0.4322, 0.5826, 0.4325, 0.5826, 0.4322, 0.583, 0.4347, 0.5838, 0.4345, 0.5848, 0.4342, 0.5847, 0.4346, 0.5838, 0.4384, 0.588, 0.4385, 0.5879, 0.4384, 0.5882, 0.4325, 0.5826, 0.4326, 0.5816, 0.4328, 0.5817, 0.4325, 0.5826, 0.4328, 0.5817, 0.4328, 0.5827, 0.4325, 0.5831, 0.4325, 0.5826, 0.4328, 0.5827, 0.4357, 0.5858, 0.436, 0.5856, 0.4359, 0.5859, 0.4384, 0.5882, 0.4382, 0.5885, 0.4382, 0.5883, 0.4327, 0.5834, 0.4325, 0.5831, 0.433, 0.5831, 0.4327, 0.5813, 0.4329, 0.5813, 0.4328, 0.5814, 0.4359, 0.5866, 0.4358, 0.5867, 0.4359, 0.5861, 0.436, 0.5862, 0.438, 0.588, 0.4378, 0.5881, 0.4378, 0.5879, 0.4343, 0.5851, 0.4342, 0.5847, 0.4345, 0.5848, 0.4359, 0.5861, 0.4359, 0.5859, 0.436, 0.5862, 0.4347, 0.5838, 0.4347, 0.5834, 0.4349, 0.5837, 0.4382, 0.5883, 0.4378, 0.5884, 0.4378, 0.5881, 0.4347, 0.5834, 0.4349, 0.5835, 0.4349, 0.5837, 0.435, 0.5843, 0.4349, 0.5852, 0.4345, 0.5848, 0.4347, 0.5838, 0.4382, 0.5885, 0.4377, 0.5885, 0.4378, 0.5884, 0.4346, 0.5855, 0.4343, 0.5851, 0.4349, 0.5852, 0.4358, 0.5867, 0.4359, 0.5866, 0.4358, 0.5868, 0.4341, 0.5865, 0.4337, 0.5864, 0.4341, 0.5862, 0.4349, 0.583, 0.435, 0.5821, 0.4352, 0.5832, 0.4349, 0.5834, 0.4352, 0.5832, 0.4351, 0.5834, 0.4375, 0.5834, 0.4373, 0.5834, 0.4374, 0.5833, 0.435, 0.5821, 0.4351, 0.5813, 0.4353, 0.5823, 0.4337, 0.5866, 0.4334, 0.5863, 0.4337, 0.5864, 0.439, 0.5842, 0.4388, 0.5842, 0.4387, 0.5838, 0.4375, 0.5814, 0.4372, 0.5816, 0.4373, 0.5814, 0.4374, 0.5833, 0.4374, 0.583, 0.4375, 0.5832, 0.4387, 0.5838, 0.4388, 0.5838, 0.439, 0.5842, 0.4375, 0.5823, 0.4373, 0.5825, 0.4372, 0.5821, 0.4334, 0.5863, 0.4336, 0.586, 0.4337, 0.5864, 0.4373, 0.5814, 0.4372, 0.5816, 0.437, 0.5814, 0.4374, 0.583, 0.4374, 0.5833, 0.4372, 0.5831, 0.4388, 0.5838, 0.4387, 0.5838, 0.4387, 0.5833, 0.4334, 0.5863, 0.4333, 0.5858, 0.4334, 0.5858, 0.4372, 0.5831, 0.4369, 0.5824, 0.4373, 0.5825, 0.4373, 0.5825, 0.4369, 0.5824, 0.4372, 0.5821, 0.4372, 0.5816, 0.4367, 0.5815, 0.437, 0.5814, 0.4369, 0.5824, 0.4365, 0.5817, 0.4367, 0.5815, 0.4374, 0.5833, 0.4373, 0.5834, 0.4372, 0.5834, 0.4364, 0.5837, 0.4362, 0.5836, 0.4365, 0.5835, 0.4388, 0.5831, 0.439, 0.583, 0.4387, 0.5833, 0.4362, 0.5855, 0.4363, 0.5847, 0.4365, 0.5846, 0.434, 0.5858, 0.4336, 0.5854, 0.4341, 0.5857, 0.4363, 0.5847, 0.4359, 0.5839, 0.4362, 0.5836, 0.4362, 0.5836, 0.436, 0.5835, 0.4363, 0.5834, 0.4362, 0.5855, 0.4361, 0.5856, 0.4361, 0.5853, 0.4361, 0.5853, 0.4361, 0.5849, 0.4363, 0.5847, 0.4359, 0.5839, 0.4357, 0.5835, 0.436, 0.5835, 0.4361, 0.5849, 0.4357, 0.5842, 0.4359, 0.5839, 0.4371, 0.5875, 0.4374, 0.5876, 0.4373, 0.5877, 0.4357, 0.5842, 0.4356, 0.5839, 0.4359, 0.5839, 0.4356, 0.5839, 0.4355, 0.5836, 0.4357, 0.5835, 0.4361, 0.5853, 0.4358, 0.5853, 0.4361, 0.5849, 0.4368, 0.5878, 0.4373, 0.5877, 0.4369, 0.5878, 0.4331, 0.5825, 0.4332, 0.583, 0.433, 0.5829, 0.4372, 0.5834, 0.4373, 0.5834, 0.4373, 0.5835, 0.434, 0.5852, 0.4341, 0.5854, 0.4338, 0.5852, 0.4337, 0.5816, 0.4334, 0.5826, 0.4331, 0.5825, 0.4368, 0.5878, 0.4369, 0.5878, 0.4367, 0.588, 0.4334, 0.5826, 0.4334, 0.583, 0.4332, 0.583, 0.4366, 0.5878, 0.4368, 0.5878, 0.4367, 0.588, 0.4373, 0.5877, 0.4374, 0.588, 0.4372, 0.588, 0.4337, 0.5816, 0.4338, 0.5816, 0.4334, 0.5826, 0.4369, 0.5878, 0.4372, 0.588, 0.4369, 0.588, 0.4337, 0.5826, 0.4337, 0.5831, 0.4334, 0.583, 0.4339, 0.5813, 0.4341, 0.5814, 0.4338, 0.5816, 0.4338, 0.5816, 0.4341, 0.5814, 0.434, 0.5817, 0.4373, 0.5883, 0.4371, 0.5884, 0.4372, 0.588, 0.4372, 0.588, 0.4371, 0.5884, 0.4369, 0.588, 0.4362, 0.5873, 0.4364, 0.5874, 0.4364, 0.5876, 0.4337, 0.5831, 0.434, 0.5827, 0.4342, 0.5831, 0.4339, 0.5813, 0.434, 0.5812, 0.4341, 0.5813, 0.4339, 0.5834, 0.4342, 0.5831, 0.4341, 0.5834, 0.434, 0.5817, 0.4341, 0.5814, 0.4342, 0.5817, 0.4371, 0.5884, 0.4367, 0.5882, 0.4369, 0.588, 0.4371, 0.5885, 0.4367, 0.5884, 0.4371, 0.5884, 0.4342, 0.5832, 0.4343, 0.5829, 0.4346, 0.5833, 0.4367, 0.5882, 0.4365, 0.588, 0.4367, 0.588, 0.4343, 0.5829, 0.4345, 0.5826, 0.4349, 0.583, 0.4366, 0.5878, 0.4367, 0.588, 0.4365, 0.588, 0.4346, 0.5833, 0.4349, 0.583, 0.4349, 0.5834, 0.4347, 0.5816, 0.4349, 0.5814, 0.435, 0.5821, 0.4382, 0.5847, 0.4378, 0.5851, 0.4379, 0.5848, 0.4349, 0.5834, 0.4349, 0.583, 0.4352, 0.5832, 0.4349, 0.5812, 0.4351, 0.5813, 0.4349, 0.5814, 0.4382, 0.5847, 0.4382, 0.5853, 0.4378, 0.5851, 0.4342, 0.5871, 0.434, 0.5869, 0.4342, 0.5867, 0.4341, 0.5865, 0.4337, 0.5866, 0.4337, 0.5864, 0.435, 0.5821, 0.4349, 0.5814, 0.4351, 0.5813, 0.4375, 0.5834, 0.4374, 0.5833, 0.4375, 0.5832, 0.4374, 0.583, 0.4373, 0.5825, 0.4375, 0.5823, 0.4375, 0.5832, 0.4353, 0.5823, 0.4353, 0.5833, 0.4352, 0.5832, 0.435, 0.5821, 0.439, 0.5842, 0.4389, 0.5843, 0.4388, 0.5842, 0.4387, 0.5838, 0.4388, 0.5842, 0.4386, 0.5839, 0.4372, 0.5821, 0.4372, 0.5816, 0.4375, 0.5814, 0.4375, 0.5823, 0.434, 0.5858, 0.434, 0.586, 0.4337, 0.5864, 0.4336, 0.586, 0.4387, 0.5833, 0.4387, 0.5838, 0.4385, 0.5836, 0.4385, 0.5834, 0.4372, 0.5812, 0.4373, 0.5814, 0.437, 0.5814, 0.4374, 0.583, 0.4372, 0.5831, 0.4373, 0.5825, 0.4336, 0.586, 0.4334, 0.5863, 0.4334, 0.5858, 0.4367, 0.5815, 0.4372, 0.5816, 0.4372, 0.5821, 0.4369, 0.5824, 0.4372, 0.5831, 0.4374, 0.5833, 0.4371, 0.5833, 0.4387, 0.5833, 0.4387, 0.5838, 0.4387, 0.5833, 0.434, 0.5858, 0.4336, 0.586, 0.4334, 0.5858, 0.4335, 0.5854, 0.4336, 0.5854, 0.4334, 0.5858, 0.4333, 0.5858, 0.4371, 0.5833, 0.4374, 0.5833, 0.4372, 0.5834, 0.4387, 0.5833, 0.4387, 0.5833, 0.4388, 0.5831, 0.4367, 0.5815, 0.4365, 0.5817, 0.4366, 0.5814, 0.434, 0.5858, 0.4334, 0.5858, 0.4336, 0.5854, 0.4365, 0.5835, 0.4362, 0.5836, 0.4363, 0.5834, 0.4362, 0.5836, 0.4364, 0.5837, 0.4365, 0.5846, 0.4363, 0.5847, 0.4372, 0.5831, 0.4371, 0.5833, 0.4369, 0.5824, 0.4338, 0.5852, 0.4335, 0.5854, 0.4335, 0.5852, 0.4338, 0.5851, 0.4388, 0.5831, 0.439, 0.5829, 0.439, 0.583, 0.4362, 0.5855, 0.4361, 0.5853, 0.4363, 0.5847, 0.4363, 0.5847, 0.4361, 0.5849, 0.4359, 0.5839, 0.4362, 0.5836, 0.4359, 0.5839, 0.436, 0.5835, 0.4336, 0.5834, 0.4333, 0.5833, 0.4334, 0.583, 0.4337, 0.5831, 0.4336, 0.5854, 0.4335, 0.5854, 0.4338, 0.5852, 0.4368, 0.5878, 0.4371, 0.5875, 0.4373, 0.5877, 0.4359, 0.5839, 0.4356, 0.5839, 0.4357, 0.5835, 0.4361, 0.5853, 0.4361, 0.5856, 0.4359, 0.5856, 0.4338, 0.5851, 0.434, 0.5852, 0.4338, 0.5852, 0.4361, 0.5853, 0.4359, 0.5856, 0.4358, 0.5853, 0.4361, 0.5849, 0.4358, 0.5853, 0.4357, 0.5842, 0.4356, 0.5839, 0.4353, 0.5839, 0.4355, 0.5836, 0.4359, 0.5856, 0.4361, 0.5856, 0.4359, 0.5856, 0.433, 0.5832, 0.4332, 0.583, 0.4333, 0.5833, 0.4338, 0.5813, 0.4338, 0.5816, 0.4337, 0.5816, 0.4373, 0.5877, 0.4374, 0.5876, 0.4374, 0.588, 0.4331, 0.5825, 0.4334, 0.5826, 0.4332, 0.583, 0.4369, 0.5878, 0.4373, 0.5877, 0.4372, 0.588, 0.4338, 0.5816, 0.4338, 0.5813, 0.4339, 0.5813, 0.4332, 0.583, 0.4334, 0.583, 0.4333, 0.5833, 0.4334, 0.5826, 0.4338, 0.5816, 0.4337, 0.5826, 0.4367, 0.588, 0.4369, 0.5878, 0.4369, 0.588, 0.4334, 0.5826, 0.4337, 0.5826, 0.4334, 0.583, 0.4347, 0.5816, 0.4345, 0.5826, 0.4342, 0.5825, 0.4346, 0.5815, 0.4372, 0.588, 0.4374, 0.588, 0.4373, 0.5883, 0.4337, 0.5826, 0.4338, 0.5816, 0.434, 0.5817, 0.4337, 0.5826, 0.434, 0.5817, 0.434, 0.5827, 0.4337, 0.5831, 0.4337, 0.5826, 0.434, 0.5827, 0.4362, 0.5873, 0.4365, 0.5871, 0.4364, 0.5874, 0.4373, 0.5883, 0.4371, 0.5885, 0.4371, 0.5884, 0.4339, 0.5834, 0.4337, 0.5831, 0.4342, 0.5831, 0.4339, 0.5813, 0.4341, 0.5813, 0.4341, 0.5814, 0.4364, 0.588, 0.4363, 0.5881, 0.4364, 0.5876, 0.4365, 0.5877, 0.4369, 0.588, 0.4367, 0.5882, 0.4367, 0.588, 0.4343, 0.5829, 0.4342, 0.5825, 0.4345, 0.5826, 0.4364, 0.5876, 0.4364, 0.5874, 0.4365, 0.5877, 0.4347, 0.5816, 0.4347, 0.5812, 0.4349, 0.5814, 0.4371, 0.5884, 0.4367, 0.5884, 0.4367, 0.5882, 0.4347, 0.5812, 0.4349, 0.5812, 0.4349, 0.5814, 0.435, 0.5821, 0.4349, 0.583, 0.4345, 0.5826, 0.4347, 0.5816, 0.4371, 0.5885, 0.4366, 0.5885, 0.4367, 0.5884, 0.4346, 0.5833, 0.4343, 0.5829, 0.4349, 0.583, 0.4363, 0.5881, 0.4364, 0.588, 0.4363, 0.5883, 0.1197, 0.4446, 0.1194, 0.4455, 0.1189, 0.4454, 0.119, 0.4445, 0.1178, 0.4422, 0.1183, 0.4413, 0.1188, 0.4415, 0.1185, 0.4424, 0.1225, 0.4423, 0.1226, 0.4413, 0.1231, 0.4413, 0.1232, 0.4423, 0.1204, 0.4423, 0.1206, 0.4432, 0.1202, 0.4434, 0.1197, 0.4425, 0.118, 0.4445, 0.1179, 0.4436, 0.1183, 0.4434, 0.1187, 0.4444, 0.1178, 0.4456, 0.118, 0.4445, 0.1187, 0.4444, 0.1187, 0.4455, 0.1206, 0.4413, 0.1204, 0.4423, 0.1197, 0.4425, 0.1198, 0.4414, 0.1224, 0.4432, 0.1225, 0.4423, 0.1232, 0.4423, 0.1233, 0.4432, 0.1179, 0.4433, 0.1178, 0.4422, 0.1185, 0.4424, 0.1188, 0.4434, 0.1197, 0.4435, 0.1197, 0.4446, 0.119, 0.4445, 0.1188, 0.4434])
me_cylinder_002.materials.append(mat_material)
me_cylinder_002.use_remesh_fix_poles = True
me_cylinder_002.use_remesh_preserve_attributes = False
me_cylinder_002.update()

# ---- objects
ob_mushroom = bpy.data.objects.new('Mushroom', me_cylinder_002)

# ---- transforms, parenting, visibility, modifiers, constraints
ob_mushroom.location = (0.0, 0.0, 0.0)

# ---- collection membership
col_collection.objects.link(ob_mushroom)

# ---- scene / render settings (as saved in the file)
scene.frame_start = 1; scene.frame_end = 250; scene.frame_set(1)
scene.render.engine = 'BLENDER_EEVEE_NEXT'
scene.cycles.sampling_pattern = 'TABULATED_SOBOL'
scene.cycles.use_light_tree = False
scene.view_settings.view_transform = 'Filmic'
bpy.context.view_layer.update()

# ---- added for rendering (the .blend has no active camera and no usable light): camera, sun
cam_auto = bpy.data.cameras.new('AutoCamera')
cam_auto.lens = 50.0
cam_auto.sensor_width = 36.0
cam_auto.clip_end = 1000.0
ob_auto_camera = bpy.data.objects.new('AutoCamera', cam_auto)
scene.collection.objects.link(ob_auto_camera)
ob_auto_camera.location = (0.180891, -0.221038, 0.189304)
ob_auto_camera.rotation_euler = (1.09748, -7.21219e-08, 0.694738)
scene.camera = ob_auto_camera
light_auto_sun = bpy.data.lights.new('AutoSun', 'SUN')
light_auto_sun.energy = 3.0
light_auto_sun.angle = 0.0523599
ob_auto_sun = bpy.data.objects.new('AutoSun', light_auto_sun)
scene.collection.objects.link(ob_auto_sun)
ob_auto_sun.rotation_euler = (0.872665, 0.174533, 0.523599)
bpy.context.view_layer.update()
